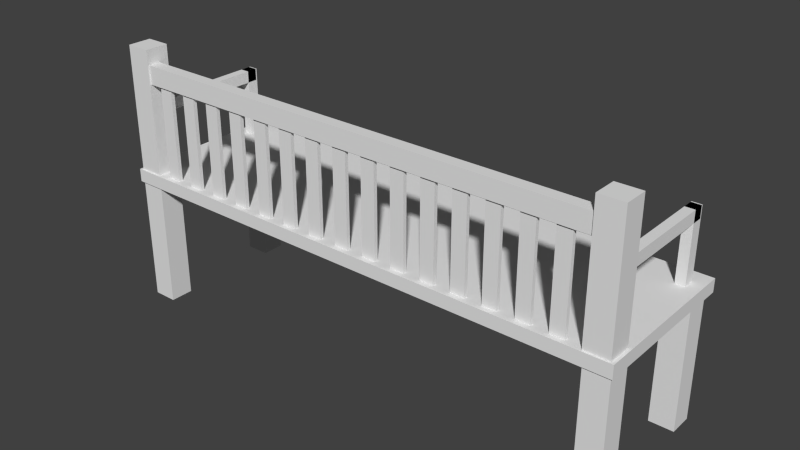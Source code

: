 # Source: Bench.blend  (saved by Blender 2.73.0; exported with 4.5.12 LTS)
import bpy
from mathutils import Matrix  # noqa: F401  (used for matrix-valued properties, if any)

bpy.ops.wm.read_factory_settings(use_empty=True)
scene = bpy.context.scene
scene.name = 'Scene'

# ---- collections
col_collection_1 = bpy.data.collections.new('Collection 1'); scene.collection.children.link(col_collection_1)

# ---- world
world_world = bpy.data.worlds.new('World'); scene.world = world_world
world_world.color = (0.05088, 0.05088, 0.05088)
world_world.use_sun_shadow = False
world_world.sun_shadow_jitter_overblur = 0.0
world_world.cycles.sampling_method = 'MANUAL'
world_world.cycles.sample_map_resolution = 256

# ---- meshes
me_cube = bpy.data.meshes.new('Cube')
me_cube.from_pydata([(-3.768, 0.7964, 1.153), (-3.914, 0.7964, 1.153), (-3.914, 0.7964, 0.01856), (-3.768, 0.7964, 0.01856), (-3.768, 0.9779, 1.153), (-3.914, 0.9779, 1.153), (-3.914, 0.9779, 0.01856), (-3.768, 0.9779, 0.01856), (3.867, 0.7964, 1.153), (3.722, 0.7964, 1.153), (3.722, 0.7964, 0.01856), (3.867, 0.7964, 0.01856), (3.867, 0.9779, 1.153), (3.722, 0.9779, 1.153), (3.722, 0.9779, 0.01856), (3.867, 0.9779, 0.01856), (-3.768, -1.127, 0.971), (-3.914, -1.127, 0.971), (-3.914, 0.9592, 0.971), (-3.768, 0.9592, 0.971), (-3.768, -1.127, 1.153), (-3.914, -1.127, 1.153), (-3.914, 0.9592, 1.153), (-3.768, 0.9592, 1.153), (3.867, -1.127, 0.971), (3.722, -1.127, 0.971), (3.722, 0.9592, 0.971), (3.867, 0.9592, 0.971), (3.867, -1.127, 1.153), (3.722, -1.127, 1.153), (3.722, 0.9592, 1.153), (3.867, 0.9592, 1.153), (3.689, -1.18, 1.805), (-3.665, -1.18, 1.805), (-3.665, -0.9991, 1.805), (3.689, -0.9991, 1.805), (3.689, -1.18, 1.52), (-3.665, -1.18, 1.52), (-3.665, -0.9991, 1.52), (3.689, -0.9991, 1.52), (4.002, -1.204, 0.0686), (3.626, -1.204, 0.0686), (3.626, -0.8393, 0.0686), (4.002, -0.8393, 0.0686), (4.002, -1.204, 2.036), (3.626, -1.204, 2.036), (3.626, -0.8393, 2.036), (4.002, -0.8393, 2.036), (-3.63, -1.204, 0.0686), (-4.006, -1.204, 0.0686), (-4.006, -0.8393, 0.0686), (-3.63, -0.8393, 0.0686), (-3.63, -1.204, 2.036), (-4.006, -1.204, 2.036), (-4.006, -0.8393, 2.036), (-3.63, -0.8393, 2.036), (-3.242, -1.149, 0.03331), (-3.456, -1.149, 0.03331), (-3.456, -1.091, 0.03331), (-3.242, -1.091, 0.03331), (-3.242, -1.149, 1.668), (-3.456, -1.149, 1.668), (-3.456, -1.091, 1.668), (-3.242, -1.091, 1.668), (-2.769, -1.149, 0.03331), (-2.984, -1.149, 0.03331), (-2.984, -1.091, 0.03331), (-2.769, -1.091, 0.03331), (-2.769, -1.149, 1.668), (-2.984, -1.149, 1.668), (-2.984, -1.091, 1.668), (-2.769, -1.091, 1.668), (-2.296, -1.149, 0.03331), (-2.511, -1.149, 0.03331), (-2.511, -1.091, 0.03331), (-2.296, -1.091, 0.03331), (-2.296, -1.149, 1.668), (-2.511, -1.149, 1.668), (-2.511, -1.091, 1.668), (-2.296, -1.091, 1.668), (-1.824, -1.149, 0.03331), (-2.039, -1.149, 0.03331), (-2.039, -1.091, 0.03331), (-1.824, -1.091, 0.03331), (-1.824, -1.149, 1.668), (-2.039, -1.149, 1.668), (-2.039, -1.091, 1.668), (-1.824, -1.091, 1.668), (-1.351, -1.149, 0.03331), (-1.566, -1.149, 0.03331), (-1.566, -1.091, 0.03331), (-1.351, -1.091, 0.03331), (-1.351, -1.149, 1.668), (-1.566, -1.149, 1.668), (-1.566, -1.091, 1.668), (-1.351, -1.091, 1.668), (-0.8788, -1.149, 0.03331), (-1.094, -1.149, 0.03331), (-1.094, -1.091, 0.03331), (-0.8788, -1.091, 0.03331), (-0.8788, -1.149, 1.668), (-1.094, -1.149, 1.668), (-1.094, -1.091, 1.668), (-0.8788, -1.091, 1.668), (-0.4062, -1.149, 0.03331), (-0.621, -1.149, 0.03331), (-0.621, -1.091, 0.03331), (-0.4062, -1.091, 0.03331), (-0.4062, -1.149, 1.668), (-0.621, -1.149, 1.668), (-0.621, -1.091, 1.668), (-0.4062, -1.091, 1.668), (0.06636, -1.149, 0.03331), (-0.1484, -1.149, 0.03331), (-0.1484, -1.091, 0.03331), (0.06636, -1.091, 0.03331), (0.06636, -1.149, 1.668), (-0.1484, -1.149, 1.668), (-0.1484, -1.091, 1.668), (0.06636, -1.091, 1.668), (0.5389, -1.149, 0.03331), (0.3241, -1.149, 0.03331), (0.3241, -1.091, 0.03331), (0.5389, -1.091, 0.03331), (0.5389, -1.149, 1.668), (0.3241, -1.149, 1.668), (0.3241, -1.091, 1.668), (0.5389, -1.091, 1.668), (1.011, -1.149, 0.03331), (0.7967, -1.149, 0.03331), (0.7967, -1.091, 0.03331), (1.011, -1.091, 0.03331), (1.011, -1.149, 1.668), (0.7967, -1.149, 1.668), (0.7967, -1.091, 1.668), (1.011, -1.091, 1.668), (1.484, -1.149, 0.03331), (1.269, -1.149, 0.03331), (1.269, -1.091, 0.03331), (1.484, -1.091, 0.03331), (1.484, -1.149, 1.668), (1.269, -1.149, 1.668), (1.269, -1.091, 1.668), (1.484, -1.091, 1.668), (1.957, -1.149, 0.03331), (1.742, -1.149, 0.03331), (1.742, -1.091, 0.03331), (1.957, -1.091, 0.03331), (1.957, -1.149, 1.668), (1.742, -1.149, 1.668), (1.742, -1.091, 1.668), (1.957, -1.091, 1.668), (2.429, -1.149, 0.03331), (2.214, -1.149, 0.03331), (2.214, -1.091, 0.03331), (2.429, -1.091, 0.03331), (2.429, -1.149, 1.668), (2.214, -1.149, 1.668), (2.214, -1.091, 1.668), (2.429, -1.091, 1.668), (2.902, -1.149, 0.03331), (2.687, -1.149, 0.03331), (2.687, -1.091, 0.03331), (2.902, -1.091, 0.03331), (2.902, -1.149, 1.668), (2.687, -1.149, 1.668), (2.687, -1.091, 1.668), (2.902, -1.091, 1.668), (3.374, -1.149, 0.03331), (3.159, -1.149, 0.03331), (3.159, -1.091, 0.03331), (3.374, -1.091, 0.03331), (3.374, -1.149, 1.668), (3.159, -1.149, 1.668), (3.159, -1.091, 1.668), (3.374, -1.091, 1.668), (3.976, 0.7994, -2.041), (3.601, 0.7994, -2.041), (3.601, 1.164, -2.041), (3.976, 1.164, -2.041), (3.976, 0.7994, -0.07373), (3.601, 0.7994, -0.07373), (3.601, 1.164, -0.07373), (3.976, 1.164, -0.07373), (-3.63, 0.7994, -2.041), (-4.006, 0.7994, -2.041), (-4.006, 1.164, -2.041), (-3.63, 1.164, -2.041), (-3.63, 0.7994, -0.07373), (-4.006, 0.7994, -0.07373), (-4.006, 1.164, -0.07373), (-3.63, 1.164, -0.07373), (-3.63, -1.204, -2.041), (-4.006, -1.204, -2.041), (-4.006, -0.8393, -2.041), (-3.63, -0.8393, -2.041), (-3.63, -1.204, -0.07373), (-4.006, -1.204, -0.07373), (-4.006, -0.8393, -0.07373), (-3.63, -0.8393, -0.07373), (4.021, -1.204, -2.041), (3.646, -1.204, -2.041), (3.646, -0.8393, -2.041), (4.021, -0.8393, -2.041), (4.021, -1.204, -0.07373), (3.646, -1.204, -0.07373), (3.646, -0.8393, -0.07373), (4.021, -0.8393, -0.07373)], [], [(4, 5, 1, 0), (5, 6, 2, 1), (6, 7, 3, 2), (7, 4, 0, 3), (0, 1, 2, 3), (7, 6, 5, 4), (12, 13, 9, 8), (13, 14, 10, 9), (14, 15, 11, 10), (15, 12, 8, 11), (8, 9, 10, 11), (15, 14, 13, 12), (20, 21, 17, 16), (21, 22, 18, 17), (22, 23, 19, 18), (23, 20, 16, 19), (16, 17, 18, 19), (23, 22, 21, 20), (28, 29, 25, 24), (29, 30, 26, 25), (30, 31, 27, 26), (31, 28, 24, 27), (24, 25, 26, 27), (31, 30, 29, 28), (36, 37, 33, 32), (37, 38, 34, 33), (38, 39, 35, 34), (39, 36, 32, 35), (32, 33, 34, 35), (39, 38, 37, 36), (44, 45, 41, 40), (45, 46, 42, 41), (46, 47, 43, 42), (47, 44, 40, 43), (40, 41, 42, 43), (47, 46, 45, 44), (52, 53, 49, 48), (53, 54, 50, 49), (54, 55, 51, 50), (55, 52, 48, 51), (48, 49, 50, 51), (55, 54, 53, 52), (60, 61, 57, 56), (61, 62, 58, 57), (62, 63, 59, 58), (63, 60, 56, 59), (56, 57, 58, 59), (63, 62, 61, 60), (68, 69, 65, 64), (69, 70, 66, 65), (70, 71, 67, 66), (71, 68, 64, 67), (64, 65, 66, 67), (71, 70, 69, 68), (76, 77, 73, 72), (77, 78, 74, 73), (78, 79, 75, 74), (79, 76, 72, 75), (72, 73, 74, 75), (79, 78, 77, 76), (84, 85, 81, 80), (85, 86, 82, 81), (86, 87, 83, 82), (87, 84, 80, 83), (80, 81, 82, 83), (87, 86, 85, 84), (92, 93, 89, 88), (93, 94, 90, 89), (94, 95, 91, 90), (95, 92, 88, 91), (88, 89, 90, 91), (95, 94, 93, 92), (100, 101, 97, 96), (101, 102, 98, 97), (102, 103, 99, 98), (103, 100, 96, 99), (96, 97, 98, 99), (103, 102, 101, 100), (108, 109, 105, 104), (109, 110, 106, 105), (110, 111, 107, 106), (111, 108, 104, 107), (104, 105, 106, 107), (111, 110, 109, 108), (116, 117, 113, 112), (117, 118, 114, 113), (118, 119, 115, 114), (119, 116, 112, 115), (112, 113, 114, 115), (119, 118, 117, 116), (124, 125, 121, 120), (125, 126, 122, 121), (126, 127, 123, 122), (127, 124, 120, 123), (120, 121, 122, 123), (127, 126, 125, 124), (132, 133, 129, 128), (133, 134, 130, 129), (134, 135, 131, 130), (135, 132, 128, 131), (128, 129, 130, 131), (135, 134, 133, 132), (140, 141, 137, 136), (141, 142, 138, 137), (142, 143, 139, 138), (143, 140, 136, 139), (136, 137, 138, 139), (143, 142, 141, 140), (148, 149, 145, 144), (149, 150, 146, 145), (150, 151, 147, 146), (151, 148, 144, 147), (144, 145, 146, 147), (151, 150, 149, 148), (156, 157, 153, 152), (157, 158, 154, 153), (158, 159, 155, 154), (159, 156, 152, 155), (152, 153, 154, 155), (159, 158, 157, 156), (164, 165, 161, 160), (165, 166, 162, 161), (166, 167, 163, 162), (167, 164, 160, 163), (160, 161, 162, 163), (167, 166, 165, 164), (172, 173, 169, 168), (173, 174, 170, 169), (174, 175, 171, 170), (175, 172, 168, 171), (168, 169, 170, 171), (175, 174, 173, 172), (180, 181, 177, 176), (181, 182, 178, 177), (182, 183, 179, 178), (183, 180, 176, 179), (176, 177, 178, 179), (183, 182, 181, 180), (188, 189, 185, 184), (189, 190, 186, 185), (190, 191, 187, 186), (191, 188, 184, 187), (184, 185, 186, 187), (191, 190, 189, 188), (196, 197, 193, 192), (197, 198, 194, 193), (198, 199, 195, 194), (199, 196, 192, 195), (192, 193, 194, 195), (199, 198, 197, 196), (204, 205, 201, 200), (205, 206, 202, 201), (206, 207, 203, 202), (207, 204, 200, 203), (200, 201, 202, 203), (207, 206, 205, 204)])
_uv = me_cube.uv_layers.new(name='UVMap')
_uv.uv.foreach_set('vector', [0.0, 0.0, 1.0, 0.0, 1.0, 1.0, 0.0, 1.0, 0.0, 0.0, 1.0, 0.0, 1.0, 1.0, 0.0, 1.0, 0.0, 0.0, 1.0, 0.0, 1.0, 1.0, 0.0, 1.0, 0.0, 0.0, 1.0, 0.0, 1.0, 1.0, 0.0, 1.0, 0.0, 0.0, 1.0, 0.0, 1.0, 1.0, 0.0, 1.0, 0.0, 0.0, 1.0, 0.0, 1.0, 1.0, 0.0, 1.0, 0.0, 0.0, 1.0, 0.0, 1.0, 1.0, 0.0, 1.0, 0.0, 0.0, 1.0, 0.0, 1.0, 1.0, 0.0, 1.0, 0.0, 0.0, 1.0, 0.0, 1.0, 1.0, 0.0, 1.0, 0.0, 0.0, 1.0, 0.0, 1.0, 1.0, 0.0, 1.0, 0.0, 0.0, 1.0, 0.0, 1.0, 1.0, 0.0, 1.0, 0.0, 0.0, 1.0, 0.0, 1.0, 1.0, 0.0, 1.0, 0.0, 0.0, 1.0, 0.0, 1.0, 1.0, 0.0, 1.0, 0.0, 0.0, 1.0, 0.0, 1.0, 1.0, 0.0, 1.0, 0.0, 0.0, 1.0, 0.0, 1.0, 1.0, 0.0, 1.0, 0.0, 0.0, 1.0, 0.0, 1.0, 1.0, 0.0, 1.0, 0.0, 0.0, 1.0, 0.0, 1.0, 1.0, 0.0, 1.0, 0.0, 0.0, 1.0, 0.0, 1.0, 1.0, 0.0, 1.0, 0.0, 0.0, 1.0, 0.0, 1.0, 1.0, 0.0, 1.0, 0.0, 0.0, 1.0, 0.0, 1.0, 1.0, 0.0, 1.0, 0.0, 0.0, 1.0, 0.0, 1.0, 1.0, 0.0, 1.0, 0.0, 0.0, 1.0, 0.0, 1.0, 1.0, 0.0, 1.0, 0.0, 0.0, 1.0, 0.0, 1.0, 1.0, 0.0, 1.0, 0.0, 0.0, 1.0, 0.0, 1.0, 1.0, 0.0, 1.0, 0.0, 0.0, 1.0, 0.0, 1.0, 1.0, 0.0, 1.0, 0.0, 0.0, 1.0, 0.0, 1.0, 1.0, 0.0, 1.0, 0.0, 0.0, 1.0, 0.0, 1.0, 1.0, 0.0, 1.0, 0.0, 0.0, 1.0, 0.0, 1.0, 1.0, 0.0, 1.0, 0.0, 0.0, 1.0, 0.0, 1.0, 1.0, 0.0, 1.0, 0.0, 0.0, 1.0, 0.0, 1.0, 1.0, 0.0, 1.0, 0.0, 0.0, 1.0, 0.0, 1.0, 1.0, 0.0, 1.0, 0.0, 0.0, 1.0, 0.0, 1.0, 1.0, 0.0, 1.0, 0.0, 0.0, 1.0, 0.0, 1.0, 1.0, 0.0, 1.0, 0.0, 0.0, 1.0, 0.0, 1.0, 1.0, 0.0, 1.0, 0.0, 0.0, 1.0, 0.0, 1.0, 1.0, 0.0, 1.0, 0.0, 0.0, 1.0, 0.0, 1.0, 1.0, 0.0, 1.0, 0.0, 0.0, 1.0, 0.0, 1.0, 1.0, 0.0, 1.0, 0.0, 0.0, 1.0, 0.0, 1.0, 1.0, 0.0, 1.0, 0.0, 0.0, 1.0, 0.0, 1.0, 1.0, 0.0, 1.0, 0.0, 0.0, 1.0, 0.0, 1.0, 1.0, 0.0, 1.0, 0.0, 0.0, 1.0, 0.0, 1.0, 1.0, 0.0, 1.0, 0.0, 0.0, 1.0, 0.0, 1.0, 1.0, 0.0, 1.0, 0.0, 0.0, 1.0, 0.0, 1.0, 1.0, 0.0, 1.0, 0.0, 0.0, 1.0, 0.0, 1.0, 1.0, 0.0, 1.0, 0.0, 0.0, 1.0, 0.0, 1.0, 1.0, 0.0, 1.0, 0.0, 0.0, 1.0, 0.0, 1.0, 1.0, 0.0, 1.0, 0.0, 0.0, 1.0, 0.0, 1.0, 1.0, 0.0, 1.0, 0.0, 0.0, 1.0, 0.0, 1.0, 1.0, 0.0, 1.0, 0.0, 0.0, 1.0, 0.0, 1.0, 1.0, 0.0, 1.0, 0.0, 0.0, 1.0, 0.0, 1.0, 1.0, 0.0, 1.0, 0.0, 0.0, 1.0, 0.0, 1.0, 1.0, 0.0, 1.0, 0.0, 0.0, 1.0, 0.0, 1.0, 1.0, 0.0, 1.0, 0.0, 0.0, 1.0, 0.0, 1.0, 1.0, 0.0, 1.0, 0.0, 0.0, 1.0, 0.0, 1.0, 1.0, 0.0, 1.0, 0.0, 0.0, 1.0, 0.0, 1.0, 1.0, 0.0, 1.0, 0.0, 0.0, 1.0, 0.0, 1.0, 1.0, 0.0, 1.0, 0.0, 0.0, 1.0, 0.0, 1.0, 1.0, 0.0, 1.0, 0.0, 0.0, 1.0, 0.0, 1.0, 1.0, 0.0, 1.0, 0.0, 0.0, 1.0, 0.0, 1.0, 1.0, 0.0, 1.0, 0.0, 0.0, 1.0, 0.0, 1.0, 1.0, 0.0, 1.0, 0.0, 0.0, 1.0, 0.0, 1.0, 1.0, 0.0, 1.0, 0.0, 0.0, 1.0, 0.0, 1.0, 1.0, 0.0, 1.0, 0.0, 0.0, 1.0, 0.0, 1.0, 1.0, 0.0, 1.0, 0.0, 0.0, 1.0, 0.0, 1.0, 1.0, 0.0, 1.0, 0.0, 0.0, 1.0, 0.0, 1.0, 1.0, 0.0, 1.0, 0.0, 0.0, 1.0, 0.0, 1.0, 1.0, 0.0, 1.0, 0.0, 0.0, 1.0, 0.0, 1.0, 1.0, 0.0, 1.0, 0.0, 0.0, 1.0, 0.0, 1.0, 1.0, 0.0, 1.0, 0.0, 0.0, 1.0, 0.0, 1.0, 1.0, 0.0, 1.0, 0.0, 0.0, 1.0, 0.0, 1.0, 1.0, 0.0, 1.0, 0.0, 0.0, 1.0, 0.0, 1.0, 1.0, 0.0, 1.0, 0.0, 0.0, 1.0, 0.0, 1.0, 1.0, 0.0, 1.0, 0.0, 0.0, 1.0, 0.0, 1.0, 1.0, 0.0, 1.0, 0.0, 0.0, 1.0, 0.0, 1.0, 1.0, 0.0, 1.0, 0.0, 0.0, 1.0, 0.0, 1.0, 1.0, 0.0, 1.0, 0.0, 0.0, 1.0, 0.0, 1.0, 1.0, 0.0, 1.0, 0.0, 0.0, 1.0, 0.0, 1.0, 1.0, 0.0, 1.0, 0.0, 0.0, 1.0, 0.0, 1.0, 1.0, 0.0, 1.0, 0.0, 0.0, 1.0, 0.0, 1.0, 1.0, 0.0, 1.0, 0.0, 0.0, 1.0, 0.0, 1.0, 1.0, 0.0, 1.0, 0.0, 0.0, 1.0, 0.0, 1.0, 1.0, 0.0, 1.0, 0.0, 0.0, 1.0, 0.0, 1.0, 1.0, 0.0, 1.0, 0.0, 0.0, 1.0, 0.0, 1.0, 1.0, 0.0, 1.0, 0.0, 0.0, 1.0, 0.0, 1.0, 1.0, 0.0, 1.0, 0.0, 0.0, 1.0, 0.0, 1.0, 1.0, 0.0, 1.0, 0.0, 0.0, 1.0, 0.0, 1.0, 1.0, 0.0, 1.0, 0.0, 0.0, 1.0, 0.0, 1.0, 1.0, 0.0, 1.0, 0.0, 0.0, 1.0, 0.0, 1.0, 1.0, 0.0, 1.0, 0.0, 0.0, 1.0, 0.0, 1.0, 1.0, 0.0, 1.0, 0.0, 0.0, 1.0, 0.0, 1.0, 1.0, 0.0, 1.0, 0.0, 0.0, 1.0, 0.0, 1.0, 1.0, 0.0, 1.0, 0.0, 0.0, 1.0, 0.0, 1.0, 1.0, 0.0, 1.0, 0.0, 0.0, 1.0, 0.0, 1.0, 1.0, 0.0, 1.0, 0.0, 0.0, 1.0, 0.0, 1.0, 1.0, 0.0, 1.0, 0.0, 0.0, 1.0, 0.0, 1.0, 1.0, 0.0, 1.0, 0.0, 0.0, 1.0, 0.0, 1.0, 1.0, 0.0, 1.0, 0.0, 0.0, 1.0, 0.0, 1.0, 1.0, 0.0, 1.0, 0.0, 0.0, 1.0, 0.0, 1.0, 1.0, 0.0, 1.0, 0.0, 0.0, 1.0, 0.0, 1.0, 1.0, 0.0, 1.0, 0.0, 0.0, 1.0, 0.0, 1.0, 1.0, 0.0, 1.0, 0.0, 0.0, 1.0, 0.0, 1.0, 1.0, 0.0, 1.0, 0.0, 0.0, 1.0, 0.0, 1.0, 1.0, 0.0, 1.0, 0.0, 0.0, 1.0, 0.0, 1.0, 1.0, 0.0, 1.0, 0.0, 0.0, 1.0, 0.0, 1.0, 1.0, 0.0, 1.0, 0.0, 0.0, 1.0, 0.0, 1.0, 1.0, 0.0, 1.0, 0.0, 0.0, 1.0, 0.0, 1.0, 1.0, 0.0, 1.0, 0.0, 0.0, 1.0, 0.0, 1.0, 1.0, 0.0, 1.0, 0.0, 0.0, 1.0, 0.0, 1.0, 1.0, 0.0, 1.0, 0.0, 0.0, 1.0, 0.0, 1.0, 1.0, 0.0, 1.0, 0.0, 0.0, 1.0, 0.0, 1.0, 1.0, 0.0, 1.0, 0.0, 0.0, 1.0, 0.0, 1.0, 1.0, 0.0, 1.0, 0.0, 0.0, 1.0, 0.0, 1.0, 1.0, 0.0, 1.0, 0.0, 0.0, 1.0, 0.0, 1.0, 1.0, 0.0, 1.0, 0.0, 0.0, 1.0, 0.0, 1.0, 1.0, 0.0, 1.0, 0.0, 0.0, 1.0, 0.0, 1.0, 1.0, 0.0, 1.0, 0.0, 0.0, 1.0, 0.0, 1.0, 1.0, 0.0, 1.0, 0.0, 0.0, 1.0, 0.0, 1.0, 1.0, 0.0, 1.0, 0.0, 0.0, 1.0, 0.0, 1.0, 1.0, 0.0, 1.0, 0.0, 0.0, 1.0, 0.0, 1.0, 1.0, 0.0, 1.0, 0.0, 0.0, 1.0, 0.0, 1.0, 1.0, 0.0, 1.0, 0.0, 0.0, 1.0, 0.0, 1.0, 1.0, 0.0, 1.0, 0.0, 0.0, 1.0, 0.0, 1.0, 1.0, 0.0, 1.0, 0.0, 0.0, 1.0, 0.0, 1.0, 1.0, 0.0, 1.0, 0.0, 0.0, 1.0, 0.0, 1.0, 1.0, 0.0, 1.0, 0.0, 0.0, 1.0, 0.0, 1.0, 1.0, 0.0, 1.0, 0.0, 0.0, 1.0, 0.0, 1.0, 1.0, 0.0, 1.0, 0.0, 0.0, 1.0, 0.0, 1.0, 1.0, 0.0, 1.0, 0.0, 0.0, 1.0, 0.0, 1.0, 1.0, 0.0, 1.0, 0.0, 0.0, 1.0, 0.0, 1.0, 1.0, 0.0, 1.0, 0.0, 0.0, 1.0, 0.0, 1.0, 1.0, 0.0, 1.0, 0.0, 0.0, 1.0, 0.0, 1.0, 1.0, 0.0, 1.0, 0.0, 0.0, 1.0, 0.0, 1.0, 1.0, 0.0, 1.0, 0.3333, 0.6667, 0.3333, 0.3333, 0.6667, 0.3333, 0.6667, 0.6667, 3.974e-08, 0.6667, 0.0, 0.3333, 0.3333, 0.3333, 0.3333, 0.6667, 1.291e-07, 0.3333, 0.0, 8.941e-08, 0.3333, 0.0, 0.3333, 0.3333, 0.3333, 3.974e-08, 0.6667, 0.0, 0.6667, 0.3333, 0.3333, 0.3333, 1.0, 0.0, 1.0, 0.3333, 0.6667, 0.3333, 0.6667, 2.98e-08, 0.0, 0.6667, 0.3333, 0.6667, 0.3333, 1.0, 4.967e-08, 1.0, 0.0, 0.0, 1.0, 0.0, 1.0, 1.0, 0.0, 1.0, 0.0, 0.0, 1.0, 0.0, 1.0, 1.0, 0.0, 1.0, 0.0, 0.0, 1.0, 0.0, 1.0, 1.0, 0.0, 1.0, 0.0, 0.0, 1.0, 0.0, 1.0, 1.0, 0.0, 1.0, 0.0, 0.0, 1.0, 0.0, 1.0, 1.0, 0.0, 1.0, 0.0, 0.0, 1.0, 0.0, 1.0, 1.0, 0.0, 1.0, 0.0, 0.0, 1.0, 0.0, 1.0, 1.0, 0.0, 1.0, 0.0, 0.0, 1.0, 0.0, 1.0, 1.0, 0.0, 1.0, 0.0, 0.0, 1.0, 0.0, 1.0, 1.0, 0.0, 1.0, 0.0, 0.0, 1.0, 0.0, 1.0, 1.0, 0.0, 1.0, 0.0, 0.0, 1.0, 0.0, 1.0, 1.0, 0.0, 1.0, 0.0, 0.0, 1.0, 0.0, 1.0, 1.0, 0.0, 1.0, 0.3333, 0.6667, 0.3333, 0.3333, 0.6667, 0.3333, 0.6667, 0.6667, 3.974e-08, 0.6667, 0.0, 0.3333, 0.3333, 0.3333, 0.3333, 0.6667, 1.291e-07, 0.3333, 0.0, 8.941e-08, 0.3333, 0.0, 0.3333, 0.3333, 0.3333, 3.974e-08, 0.6667, 0.0, 0.6667, 0.3333, 0.3333, 0.3333, 1.0, 0.0, 1.0, 0.3333, 0.6667, 0.3333, 0.6667, 2.98e-08, 0.0, 0.6667, 0.3333, 0.6667, 0.3333, 1.0, 4.967e-08, 1.0])
me_cube.use_remesh_preserve_volume = False
me_cube.use_remesh_preserve_attributes = False
me_cube.use_mirror_vertex_groups = False
me_cube.update()
me_cube_001 = bpy.data.meshes.new('Cube.001')
me_cube_001.from_pydata([(-4.052, 1.232, -0.101), (4.052, 1.232, -0.101), (4.052, -1.232, -0.101), (-4.052, -1.232, -0.101), (-4.052, 1.232, 0.101), (4.052, 1.232, 0.101), (4.052, -1.232, 0.101), (-4.052, -1.232, 0.101)], [], [(0, 1, 2, 3), (4, 7, 6, 5), (0, 4, 5, 1), (1, 5, 6, 2), (2, 6, 7, 3), (4, 0, 3, 7)])
_uv = me_cube_001.uv_layers.new(name='UVMap')
_uv.uv.foreach_set('vector', [0.0, 0.0, 1.0, 0.0, 1.0, 1.0, 0.0, 1.0, 0.0, 0.0, 1.0, 0.0, 1.0, 1.0, 0.0, 1.0, 0.0, 0.0, 1.0, 0.0, 1.0, 1.0, 0.0, 1.0, 0.0, 0.0, 1.0, 0.0, 1.0, 1.0, 0.0, 1.0, 0.0, 0.0, 1.0, 0.0, 1.0, 1.0, 0.0, 1.0, 0.0, 0.0, 1.0, 0.0, 1.0, 1.0, 0.0, 1.0])
me_cube_001.use_remesh_preserve_volume = False
me_cube_001.use_remesh_preserve_attributes = False
me_cube_001.use_mirror_vertex_groups = False
me_cube_001.update()

# ---- objects
ob_bench = bpy.data.objects.new('bench', me_cube)
ob_seating = bpy.data.objects.new('seating', me_cube_001)

# ---- transforms, parenting, visibility, modifiers, constraints
ob_bench.location = (0.0, 0.0, 2.103)
ob_bench.lock_rotations_4d = False
ob_bench.empty_display_type = 'ARROWS'
ob_bench.lineart.crease_threshold = 0.0
ob_seating.parent = ob_bench
ob_seating.matrix_parent_inverse = Matrix(((1.0, 0.0, 0.0, -0.0), (0.0, 1.0, 0.0, -0.0), (0.0, 0.0, 1.0, -2.103), (0.0, 0.0, 0.0, 1.0)))
ob_seating.location = (0.0, 0.0, 2.103)
ob_seating.lock_rotations_4d = False
ob_seating.empty_display_type = 'ARROWS'
ob_seating.lineart.crease_threshold = 0.0

# ---- collection membership
col_collection_1.objects.link(ob_bench)
col_collection_1.objects.link(ob_seating)

# ---- scene / render settings (as saved in the file)
scene.frame_start = 1; scene.frame_end = 250; scene.frame_set(1)
scene.render.engine = 'BLENDER_EEVEE_NEXT'
scene.render.resolution_percentage = 50
scene.render.dither_intensity = 0.0
scene.cycles.use_denoising = False
scene.cycles.samples = 10
scene.cycles.sampling_pattern = 'TABULATED_SOBOL'
scene.cycles.light_sampling_threshold = 0.0
scene.cycles.use_adaptive_sampling = False
scene.cycles.use_light_tree = False
scene.cycles.blur_glossy = 0.0
scene.cycles.pixel_filter_type = 'GAUSSIAN'
scene.cycles.sample_clamp_indirect = 0.0
scene.view_settings.view_transform = 'Standard'
bpy.context.view_layer.update()

# ---- added for rendering (the .blend has no active camera and no usable light): camera, sun
cam_auto = bpy.data.cameras.new('AutoCamera')
cam_auto.lens = 50.0
cam_auto.sensor_width = 36.0
cam_auto.clip_end = 1000.0
ob_auto_camera = bpy.data.objects.new('AutoCamera', cam_auto)
scene.collection.objects.link(ob_auto_camera)
ob_auto_camera.location = (8.69818, -10.4378, 9.05852)
ob_auto_camera.rotation_euler = (1.09748, -7.21219e-08, 0.694738)
scene.camera = ob_auto_camera
light_auto_sun = bpy.data.lights.new('AutoSun', 'SUN')
light_auto_sun.energy = 3.0
light_auto_sun.angle = 0.0523599
ob_auto_sun = bpy.data.objects.new('AutoSun', light_auto_sun)
scene.collection.objects.link(ob_auto_sun)
ob_auto_sun.rotation_euler = (0.872665, 0.174533, 0.523599)
bpy.context.view_layer.update()
